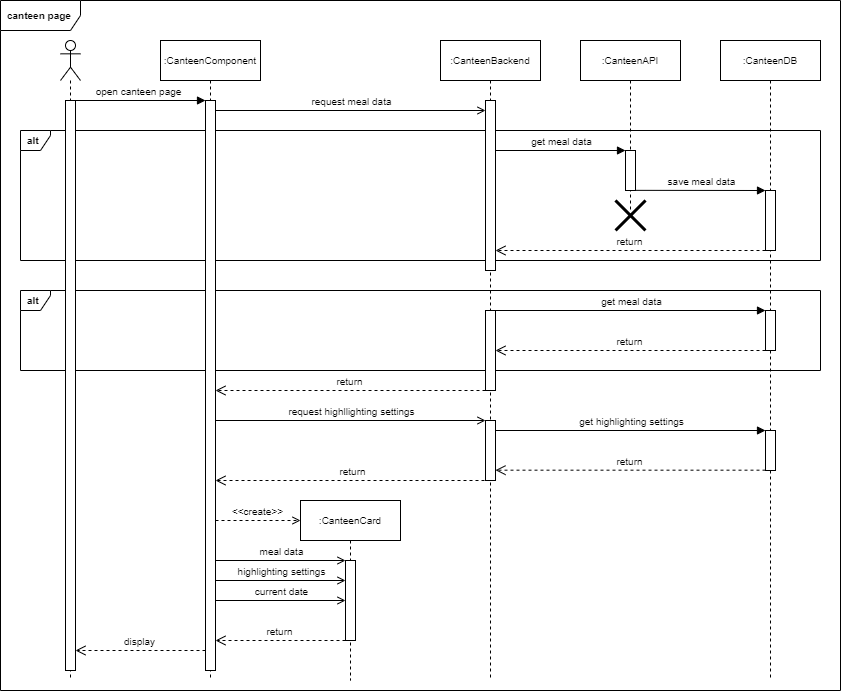

The diagram above was exported from draw.io. Its source (the exported page's mxGraphModel, read from the mxfile embedded in the PNG):
<mxGraphModel dx="1580" dy="961" grid="1" gridSize="10" guides="1" tooltips="1" connect="1" arrows="1" fold="1" page="1" pageScale="1" pageWidth="827" pageHeight="1169" math="0" shadow="0">
  <root>
    <mxCell id="0" />
    <mxCell id="1" parent="0" />
    <mxCell id="CZYJyZ1ulag0r69eFokH-49" value="alt" style="shape=umlFrame;whiteSpace=wrap;html=1;width=30;height=20;boundedLbl=1;verticalAlign=middle;align=left;spacingLeft=5;fontSize=10;fontStyle=1" vertex="1" parent="1">
      <mxGeometry x="60" y="330" width="800" height="80" as="geometry" />
    </mxCell>
    <mxCell id="CZYJyZ1ulag0r69eFokH-48" value="alt" style="shape=umlFrame;whiteSpace=wrap;html=1;width=30;height=20;boundedLbl=1;verticalAlign=middle;align=left;spacingLeft=5;fontSize=10;fontStyle=1" vertex="1" parent="1">
      <mxGeometry x="60" y="170" width="800" height="130" as="geometry" />
    </mxCell>
    <mxCell id="CZYJyZ1ulag0r69eFokH-2" value="" style="shape=umlLifeline;participant=umlActor;perimeter=lifelinePerimeter;whiteSpace=wrap;html=1;container=1;collapsible=0;recursiveResize=0;verticalAlign=top;spacingTop=36;outlineConnect=0;fontSize=10;" vertex="1" parent="1">
      <mxGeometry x="100" y="80" width="20" height="640" as="geometry" />
    </mxCell>
    <mxCell id="CZYJyZ1ulag0r69eFokH-3" value="" style="html=1;points=[];perimeter=orthogonalPerimeter;fontSize=10;" vertex="1" parent="CZYJyZ1ulag0r69eFokH-2">
      <mxGeometry x="5" y="60" width="10" height="570" as="geometry" />
    </mxCell>
    <mxCell id="CZYJyZ1ulag0r69eFokH-4" value=":CanteenComponent" style="shape=umlLifeline;perimeter=lifelinePerimeter;whiteSpace=wrap;html=1;container=1;collapsible=0;recursiveResize=0;outlineConnect=0;fontSize=10;" vertex="1" parent="1">
      <mxGeometry x="200" y="80" width="100" height="640" as="geometry" />
    </mxCell>
    <mxCell id="CZYJyZ1ulag0r69eFokH-7" value="" style="html=1;points=[];perimeter=orthogonalPerimeter;fontSize=10;" vertex="1" parent="CZYJyZ1ulag0r69eFokH-4">
      <mxGeometry x="45" y="60" width="10" height="570" as="geometry" />
    </mxCell>
    <mxCell id="CZYJyZ1ulag0r69eFokH-11" value="request meal data" style="html=1;verticalAlign=bottom;endArrow=open;rounded=0;fontSize=10;endFill=0;" edge="1" parent="CZYJyZ1ulag0r69eFokH-4" target="CZYJyZ1ulag0r69eFokH-12">
      <mxGeometry width="80" relative="1" as="geometry">
        <mxPoint x="55" y="70" as="sourcePoint" />
        <mxPoint x="135" y="70" as="targetPoint" />
      </mxGeometry>
    </mxCell>
    <mxCell id="CZYJyZ1ulag0r69eFokH-30" value="request highllighting settings" style="html=1;verticalAlign=bottom;endArrow=open;rounded=0;fontSize=10;endFill=0;" edge="1" parent="CZYJyZ1ulag0r69eFokH-4" target="CZYJyZ1ulag0r69eFokH-31">
      <mxGeometry width="80" relative="1" as="geometry">
        <mxPoint x="55" y="380" as="sourcePoint" />
        <mxPoint x="260" y="380" as="targetPoint" />
      </mxGeometry>
    </mxCell>
    <mxCell id="CZYJyZ1ulag0r69eFokH-36" value="&amp;lt;&amp;lt;create&amp;gt;&amp;gt;" style="html=1;verticalAlign=bottom;labelBackgroundColor=none;endArrow=open;endFill=0;dashed=1;rounded=0;fontSize=10;" edge="1" parent="CZYJyZ1ulag0r69eFokH-4">
      <mxGeometry width="160" relative="1" as="geometry">
        <mxPoint x="55" y="480" as="sourcePoint" />
        <mxPoint x="140" y="480" as="targetPoint" />
      </mxGeometry>
    </mxCell>
    <mxCell id="CZYJyZ1ulag0r69eFokH-37" value="meal data" style="html=1;verticalAlign=bottom;endArrow=open;rounded=0;fontSize=10;endFill=0;" edge="1" parent="CZYJyZ1ulag0r69eFokH-4" target="CZYJyZ1ulag0r69eFokH-38">
      <mxGeometry width="80" relative="1" as="geometry">
        <mxPoint x="55" y="520" as="sourcePoint" />
        <mxPoint x="135" y="520" as="targetPoint" />
      </mxGeometry>
    </mxCell>
    <mxCell id="CZYJyZ1ulag0r69eFokH-44" value="highlighting settings" style="html=1;verticalAlign=bottom;endArrow=open;rounded=0;fontSize=10;endFill=0;" edge="1" parent="CZYJyZ1ulag0r69eFokH-4" target="CZYJyZ1ulag0r69eFokH-38">
      <mxGeometry width="80" relative="1" as="geometry">
        <mxPoint x="55" y="540" as="sourcePoint" />
        <mxPoint x="135" y="540" as="targetPoint" />
      </mxGeometry>
    </mxCell>
    <mxCell id="CZYJyZ1ulag0r69eFokH-45" value="current date" style="html=1;verticalAlign=bottom;endArrow=open;rounded=0;fontSize=10;endFill=0;" edge="1" parent="CZYJyZ1ulag0r69eFokH-4" target="CZYJyZ1ulag0r69eFokH-38">
      <mxGeometry width="80" relative="1" as="geometry">
        <mxPoint x="55" y="560" as="sourcePoint" />
        <mxPoint x="135" y="560" as="targetPoint" />
      </mxGeometry>
    </mxCell>
    <mxCell id="CZYJyZ1ulag0r69eFokH-47" value="display" style="html=1;verticalAlign=bottom;endArrow=open;dashed=1;endSize=8;rounded=0;fontSize=10;" edge="1" parent="CZYJyZ1ulag0r69eFokH-4" target="CZYJyZ1ulag0r69eFokH-3">
      <mxGeometry relative="1" as="geometry">
        <mxPoint x="45" y="610" as="sourcePoint" />
        <mxPoint x="-35" y="610" as="targetPoint" />
      </mxGeometry>
    </mxCell>
    <mxCell id="CZYJyZ1ulag0r69eFokH-5" value="open canteen page" style="html=1;verticalAlign=bottom;endArrow=block;rounded=0;fontSize=10;" edge="1" parent="1" target="CZYJyZ1ulag0r69eFokH-7">
      <mxGeometry width="80" relative="1" as="geometry">
        <mxPoint x="110" y="140" as="sourcePoint" />
        <mxPoint x="190" y="140" as="targetPoint" />
      </mxGeometry>
    </mxCell>
    <mxCell id="CZYJyZ1ulag0r69eFokH-9" value=":CanteenBackend" style="shape=umlLifeline;perimeter=lifelinePerimeter;whiteSpace=wrap;html=1;container=1;collapsible=0;recursiveResize=0;outlineConnect=0;fontSize=10;" vertex="1" parent="1">
      <mxGeometry x="480" y="80" width="100" height="640" as="geometry" />
    </mxCell>
    <mxCell id="CZYJyZ1ulag0r69eFokH-12" value="" style="html=1;points=[];perimeter=orthogonalPerimeter;fontSize=10;" vertex="1" parent="CZYJyZ1ulag0r69eFokH-9">
      <mxGeometry x="45" y="60" width="10" height="170" as="geometry" />
    </mxCell>
    <mxCell id="CZYJyZ1ulag0r69eFokH-15" value="get meal data" style="html=1;verticalAlign=bottom;endArrow=block;rounded=0;fontSize=10;" edge="1" parent="CZYJyZ1ulag0r69eFokH-9" target="CZYJyZ1ulag0r69eFokH-16">
      <mxGeometry width="80" relative="1" as="geometry">
        <mxPoint x="55" y="110" as="sourcePoint" />
        <mxPoint x="135" y="110" as="targetPoint" />
      </mxGeometry>
    </mxCell>
    <mxCell id="CZYJyZ1ulag0r69eFokH-25" value="" style="html=1;points=[];perimeter=orthogonalPerimeter;fontSize=10;" vertex="1" parent="CZYJyZ1ulag0r69eFokH-9">
      <mxGeometry x="45" y="270" width="10" height="80" as="geometry" />
    </mxCell>
    <mxCell id="CZYJyZ1ulag0r69eFokH-26" value="get meal data" style="html=1;verticalAlign=bottom;endArrow=block;rounded=0;fontSize=10;" edge="1" parent="CZYJyZ1ulag0r69eFokH-9" target="CZYJyZ1ulag0r69eFokH-27">
      <mxGeometry width="80" relative="1" as="geometry">
        <mxPoint x="55" y="270" as="sourcePoint" />
        <mxPoint x="250" y="270" as="targetPoint" />
      </mxGeometry>
    </mxCell>
    <mxCell id="CZYJyZ1ulag0r69eFokH-29" value="return" style="html=1;verticalAlign=bottom;endArrow=open;dashed=1;endSize=8;rounded=0;fontSize=10;" edge="1" parent="CZYJyZ1ulag0r69eFokH-9" target="CZYJyZ1ulag0r69eFokH-7">
      <mxGeometry relative="1" as="geometry">
        <mxPoint x="45" y="350" as="sourcePoint" />
        <mxPoint x="-35" y="350" as="targetPoint" />
      </mxGeometry>
    </mxCell>
    <mxCell id="CZYJyZ1ulag0r69eFokH-31" value="" style="html=1;points=[];perimeter=orthogonalPerimeter;fontSize=10;" vertex="1" parent="CZYJyZ1ulag0r69eFokH-9">
      <mxGeometry x="45" y="380" width="10" height="60" as="geometry" />
    </mxCell>
    <mxCell id="CZYJyZ1ulag0r69eFokH-32" value="get highlighting settings" style="html=1;verticalAlign=bottom;endArrow=block;rounded=0;fontSize=10;" edge="1" parent="CZYJyZ1ulag0r69eFokH-9" target="CZYJyZ1ulag0r69eFokH-33">
      <mxGeometry width="80" relative="1" as="geometry">
        <mxPoint x="55" y="390" as="sourcePoint" />
        <mxPoint x="135" y="390" as="targetPoint" />
      </mxGeometry>
    </mxCell>
    <mxCell id="CZYJyZ1ulag0r69eFokH-10" value=":CanteenAPI" style="shape=umlLifeline;perimeter=lifelinePerimeter;whiteSpace=wrap;html=1;container=1;collapsible=0;recursiveResize=0;outlineConnect=0;fontSize=10;" vertex="1" parent="1">
      <mxGeometry x="620" y="80" width="100" height="170" as="geometry" />
    </mxCell>
    <mxCell id="CZYJyZ1ulag0r69eFokH-16" value="" style="html=1;points=[];perimeter=orthogonalPerimeter;fontSize=10;" vertex="1" parent="CZYJyZ1ulag0r69eFokH-10">
      <mxGeometry x="45" y="110" width="10" height="40" as="geometry" />
    </mxCell>
    <mxCell id="CZYJyZ1ulag0r69eFokH-20" value="save meal data" style="html=1;verticalAlign=bottom;endArrow=block;rounded=0;fontSize=10;endFill=1;" edge="1" parent="CZYJyZ1ulag0r69eFokH-10" target="CZYJyZ1ulag0r69eFokH-21">
      <mxGeometry width="80" relative="1" as="geometry">
        <mxPoint x="55" y="149.84" as="sourcePoint" />
        <mxPoint x="135" y="149.84" as="targetPoint" />
      </mxGeometry>
    </mxCell>
    <mxCell id="CZYJyZ1ulag0r69eFokH-13" value=":CanteenCard" style="shape=umlLifeline;perimeter=lifelinePerimeter;whiteSpace=wrap;html=1;container=1;collapsible=0;recursiveResize=0;outlineConnect=0;fontSize=10;" vertex="1" parent="1">
      <mxGeometry x="340" y="540" width="100" height="180" as="geometry" />
    </mxCell>
    <mxCell id="CZYJyZ1ulag0r69eFokH-38" value="" style="html=1;points=[];perimeter=orthogonalPerimeter;fontSize=10;" vertex="1" parent="CZYJyZ1ulag0r69eFokH-13">
      <mxGeometry x="45" y="60" width="10" height="80" as="geometry" />
    </mxCell>
    <mxCell id="CZYJyZ1ulag0r69eFokH-46" value="return" style="html=1;verticalAlign=bottom;endArrow=open;dashed=1;endSize=8;rounded=0;fontSize=10;" edge="1" parent="CZYJyZ1ulag0r69eFokH-13" target="CZYJyZ1ulag0r69eFokH-7">
      <mxGeometry relative="1" as="geometry">
        <mxPoint x="45" y="140" as="sourcePoint" />
        <mxPoint x="-35" y="140" as="targetPoint" />
      </mxGeometry>
    </mxCell>
    <mxCell id="CZYJyZ1ulag0r69eFokH-14" value=":CanteenDB" style="shape=umlLifeline;perimeter=lifelinePerimeter;whiteSpace=wrap;html=1;container=1;collapsible=0;recursiveResize=0;outlineConnect=0;fontSize=10;" vertex="1" parent="1">
      <mxGeometry x="760" y="80" width="100" height="640" as="geometry" />
    </mxCell>
    <mxCell id="CZYJyZ1ulag0r69eFokH-21" value="" style="html=1;points=[];perimeter=orthogonalPerimeter;fontSize=10;" vertex="1" parent="CZYJyZ1ulag0r69eFokH-14">
      <mxGeometry x="45" y="150" width="10" height="60" as="geometry" />
    </mxCell>
    <mxCell id="CZYJyZ1ulag0r69eFokH-23" value="return" style="html=1;verticalAlign=bottom;endArrow=open;dashed=1;endSize=8;rounded=0;fontSize=10;" edge="1" parent="CZYJyZ1ulag0r69eFokH-14" target="CZYJyZ1ulag0r69eFokH-12">
      <mxGeometry relative="1" as="geometry">
        <mxPoint x="45" y="210" as="sourcePoint" />
        <mxPoint x="-160" y="210" as="targetPoint" />
      </mxGeometry>
    </mxCell>
    <mxCell id="CZYJyZ1ulag0r69eFokH-27" value="" style="html=1;points=[];perimeter=orthogonalPerimeter;fontSize=10;" vertex="1" parent="CZYJyZ1ulag0r69eFokH-14">
      <mxGeometry x="45" y="270" width="10" height="40" as="geometry" />
    </mxCell>
    <mxCell id="CZYJyZ1ulag0r69eFokH-28" value="return" style="html=1;verticalAlign=bottom;endArrow=open;dashed=1;endSize=8;rounded=0;fontSize=10;" edge="1" parent="CZYJyZ1ulag0r69eFokH-14" target="CZYJyZ1ulag0r69eFokH-25">
      <mxGeometry relative="1" as="geometry">
        <mxPoint x="45" y="310" as="sourcePoint" />
        <mxPoint x="-35" y="310" as="targetPoint" />
      </mxGeometry>
    </mxCell>
    <mxCell id="CZYJyZ1ulag0r69eFokH-33" value="" style="html=1;points=[];perimeter=orthogonalPerimeter;fontSize=10;" vertex="1" parent="CZYJyZ1ulag0r69eFokH-14">
      <mxGeometry x="45" y="390" width="10" height="40" as="geometry" />
    </mxCell>
    <mxCell id="CZYJyZ1ulag0r69eFokH-34" value="return" style="html=1;verticalAlign=bottom;endArrow=open;dashed=1;endSize=8;rounded=0;fontSize=10;" edge="1" parent="CZYJyZ1ulag0r69eFokH-14" target="CZYJyZ1ulag0r69eFokH-31">
      <mxGeometry relative="1" as="geometry">
        <mxPoint x="45" y="429.68" as="sourcePoint" />
        <mxPoint x="-35" y="429.68" as="targetPoint" />
      </mxGeometry>
    </mxCell>
    <mxCell id="CZYJyZ1ulag0r69eFokH-22" value="" style="shape=umlDestroy;whiteSpace=wrap;html=1;strokeWidth=3;strokeColor=default;fontSize=10;" vertex="1" parent="1">
      <mxGeometry x="655" y="240" width="30" height="30" as="geometry" />
    </mxCell>
    <mxCell id="CZYJyZ1ulag0r69eFokH-35" value="return" style="html=1;verticalAlign=bottom;endArrow=open;dashed=1;endSize=8;rounded=0;fontSize=10;" edge="1" parent="1" target="CZYJyZ1ulag0r69eFokH-7">
      <mxGeometry relative="1" as="geometry">
        <mxPoint x="530" y="520" as="sourcePoint" />
        <mxPoint x="450" y="520" as="targetPoint" />
      </mxGeometry>
    </mxCell>
    <mxCell id="CZYJyZ1ulag0r69eFokH-50" value="canteen page" style="shape=umlFrame;whiteSpace=wrap;html=1;width=80;height=30;boundedLbl=1;verticalAlign=middle;align=left;spacingLeft=5;fontSize=10;fontStyle=1" vertex="1" parent="1">
      <mxGeometry x="40" y="40" width="840" height="690" as="geometry" />
    </mxCell>
  </root>
</mxGraphModel>